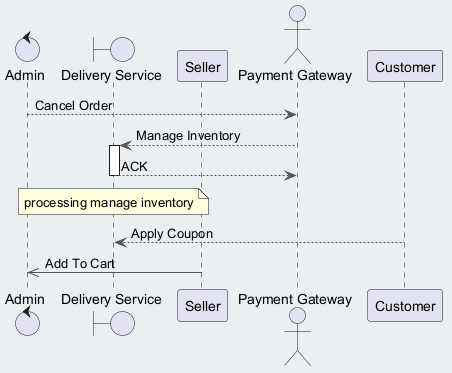

The diagram above was rendered by PlantUML. Its source (embedded in the PNG):
@startuml
skinparam backgroundColor #ECEFF1
skinparam classBackgroundColor #FFFFFF
skinparam classBorderColor #455A64
skinparam ArrowColor #555555
control "Admin" as A
boundary "Delivery Service" as DS
participant "Seller" as S
actor "Payment Gateway" as PG
participant "Customer" as C
A --> PG : Cancel Order
PG --> DS : Manage Inventory
activate DS
DS --> PG : ACK
deactivate DS
note over DS : processing manage inventory
C --> DS : Apply Coupon
S ->> A : Add To Cart
@enduml